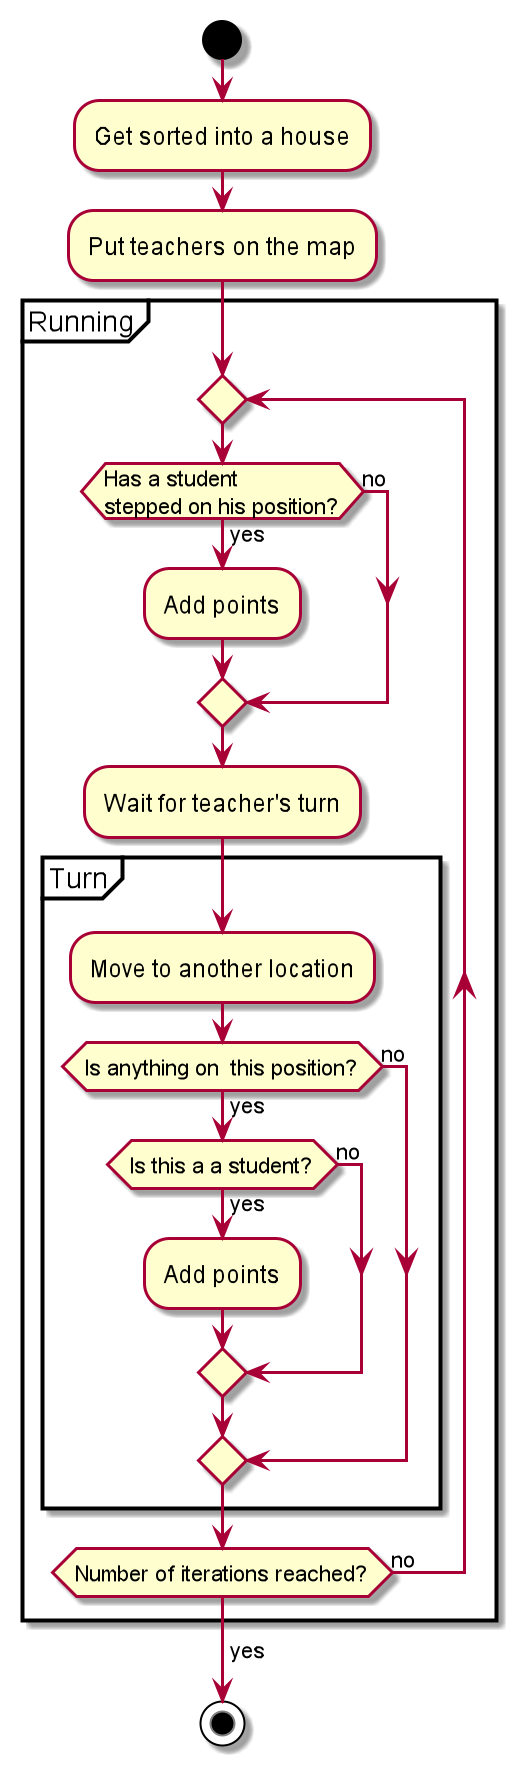

The diagram above was rendered by PlantUML. Its source (embedded in the PNG):
@startuml
'https://plantuml.com/activity-diagram-beta

start

:Get sorted into a house;
:Put teachers on the map;

partition Running {
    repeat
        if (Has a student\nstepped on his position?) then (yes)
            :Add points;
        else (no)
        endif

        :Wait for teacher's turn;
        partition Turn {
            :Move to another location;
            if (Is anything on  this position?) then (yes)
                if (Is this a a student?) then (yes)
                    :Add points;
                else (no)
                endif
            else (no)
            endif
        }
    repeat while (Number of iterations reached?) is (no)
->yes;
}

stop

@enduml